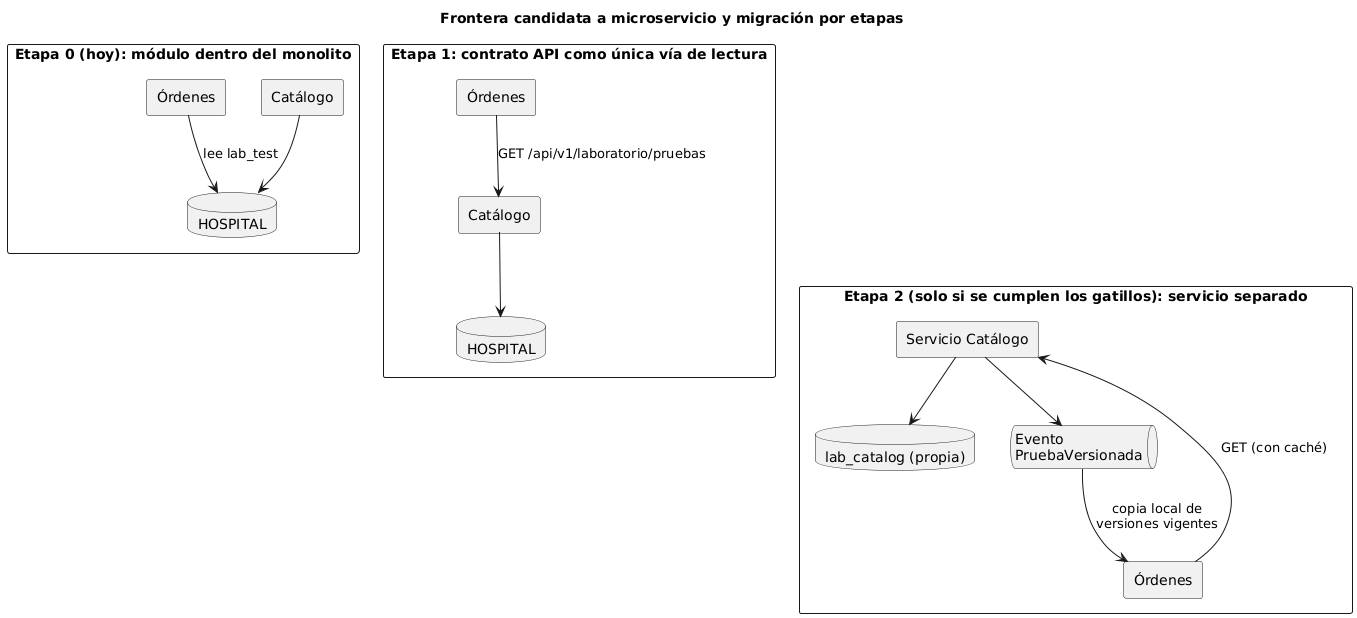

The diagram above was rendered by PlantUML. Its source (embedded in the PNG):
@startuml frontera-microservicio
title Frontera candidata a microservicio y migración por etapas
skinparam componentStyle rectangle

rectangle "Etapa 0 (hoy): módulo dentro del monolito" {
  [Catálogo] as C0
  [Órdenes] as O0
  database "HOSPITAL" as H0
  C0 --> H0
  O0 --> H0 : lee lab_test
}
rectangle "Etapa 1: contrato API como única vía de lectura" {
  [Catálogo] as C1
  [Órdenes] as O1
  database "HOSPITAL" as H1
  C1 --> H1
  O1 --> C1 : GET /api/v1/laboratorio/pruebas
}
rectangle "Etapa 2 (solo si se cumplen los gatillos): servicio separado" {
  [Servicio Catálogo] as C2
  database "lab_catalog (propia)" as D2
  [Órdenes] as O2
  queue "Evento\nPruebaVersionada" as EV
  C2 --> D2
  O2 --> C2 : GET (con caché)
  C2 --> EV
  EV --> O2 : copia local de\nversiones vigentes
}
C0 -[hidden]down- C1
C1 -[hidden]down- C2
@enduml